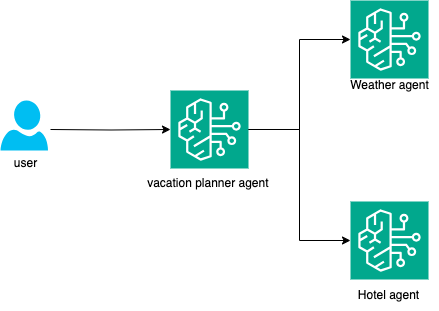

The diagram above was exported from draw.io. Its source (the exported page's mxGraphModel, read from the mxfile embedded in the PNG):
<mxGraphModel dx="1434" dy="795" grid="1" gridSize="10" guides="1" tooltips="1" connect="1" arrows="1" fold="1" page="1" pageScale="1" pageWidth="850" pageHeight="1100" math="0" shadow="0">
  <root>
    <mxCell id="0" />
    <mxCell id="1" parent="0" />
    <mxCell id="P9F7uNxj7jPgcJ0M-nsR-1" value="" style="sketch=0;points=[[0,0,0],[0.25,0,0],[0.5,0,0],[0.75,0,0],[1,0,0],[0,1,0],[0.25,1,0],[0.5,1,0],[0.75,1,0],[1,1,0],[0,0.25,0],[0,0.5,0],[0,0.75,0],[1,0.25,0],[1,0.5,0],[1,0.75,0]];outlineConnect=0;fontColor=#232F3E;fillColor=#01A88D;strokeColor=#ffffff;dashed=0;verticalLabelPosition=bottom;verticalAlign=top;align=center;html=1;fontSize=12;fontStyle=0;aspect=fixed;shape=mxgraph.aws4.resourceIcon;resIcon=mxgraph.aws4.bedrock;" vertex="1" parent="1">
      <mxGeometry x="380" y="310" width="78" height="78" as="geometry" />
    </mxCell>
    <mxCell id="P9F7uNxj7jPgcJ0M-nsR-2" value="" style="sketch=0;points=[[0,0,0],[0.25,0,0],[0.5,0,0],[0.75,0,0],[1,0,0],[0,1,0],[0.25,1,0],[0.5,1,0],[0.75,1,0],[1,1,0],[0,0.25,0],[0,0.5,0],[0,0.75,0],[1,0.25,0],[1,0.5,0],[1,0.75,0]];outlineConnect=0;fontColor=#232F3E;fillColor=#01A88D;strokeColor=#ffffff;dashed=0;verticalLabelPosition=bottom;verticalAlign=top;align=center;html=1;fontSize=12;fontStyle=0;aspect=fixed;shape=mxgraph.aws4.resourceIcon;resIcon=mxgraph.aws4.bedrock;" vertex="1" parent="1">
      <mxGeometry x="380" y="511" width="78" height="78" as="geometry" />
    </mxCell>
    <mxCell id="P9F7uNxj7jPgcJ0M-nsR-3" value="" style="sketch=0;points=[[0,0,0],[0.25,0,0],[0.5,0,0],[0.75,0,0],[1,0,0],[0,1,0],[0.25,1,0],[0.5,1,0],[0.75,1,0],[1,1,0],[0,0.25,0],[0,0.5,0],[0,0.75,0],[1,0.25,0],[1,0.5,0],[1,0.75,0]];outlineConnect=0;fontColor=#232F3E;fillColor=#01A88D;strokeColor=#ffffff;dashed=0;verticalLabelPosition=bottom;verticalAlign=top;align=center;html=1;fontSize=12;fontStyle=0;aspect=fixed;shape=mxgraph.aws4.resourceIcon;resIcon=mxgraph.aws4.bedrock;" vertex="1" parent="1">
      <mxGeometry x="200" y="400" width="78" height="78" as="geometry" />
    </mxCell>
    <mxCell id="P9F7uNxj7jPgcJ0M-nsR-8" style="edgeStyle=orthogonalEdgeStyle;rounded=0;orthogonalLoop=1;jettySize=auto;html=1;" edge="1" parent="1" target="P9F7uNxj7jPgcJ0M-nsR-3">
      <mxGeometry relative="1" as="geometry">
        <mxPoint x="80" y="439" as="sourcePoint" />
      </mxGeometry>
    </mxCell>
    <mxCell id="P9F7uNxj7jPgcJ0M-nsR-5" value="Weather agent" style="text;html=1;align=center;verticalAlign=middle;resizable=0;points=[];autosize=1;strokeColor=none;fillColor=none;" vertex="1" parent="1">
      <mxGeometry x="369" y="380" width="100" height="30" as="geometry" />
    </mxCell>
    <mxCell id="P9F7uNxj7jPgcJ0M-nsR-6" value="Hotel agent" style="text;html=1;align=center;verticalAlign=middle;resizable=0;points=[];autosize=1;strokeColor=none;fillColor=none;" vertex="1" parent="1">
      <mxGeometry x="378" y="590" width="80" height="30" as="geometry" />
    </mxCell>
    <mxCell id="P9F7uNxj7jPgcJ0M-nsR-7" value="vacation planner agent&amp;nbsp;" style="text;html=1;align=center;verticalAlign=middle;resizable=0;points=[];autosize=1;strokeColor=none;fillColor=none;" vertex="1" parent="1">
      <mxGeometry x="164" y="478" width="150" height="30" as="geometry" />
    </mxCell>
    <mxCell id="P9F7uNxj7jPgcJ0M-nsR-10" style="edgeStyle=orthogonalEdgeStyle;rounded=0;orthogonalLoop=1;jettySize=auto;html=1;entryX=0;entryY=0.5;entryDx=0;entryDy=0;entryPerimeter=0;" edge="1" parent="1" source="P9F7uNxj7jPgcJ0M-nsR-3" target="P9F7uNxj7jPgcJ0M-nsR-1">
      <mxGeometry relative="1" as="geometry" />
    </mxCell>
    <mxCell id="P9F7uNxj7jPgcJ0M-nsR-11" style="edgeStyle=orthogonalEdgeStyle;rounded=0;orthogonalLoop=1;jettySize=auto;html=1;entryX=0;entryY=0.5;entryDx=0;entryDy=0;entryPerimeter=0;" edge="1" parent="1" source="P9F7uNxj7jPgcJ0M-nsR-3" target="P9F7uNxj7jPgcJ0M-nsR-2">
      <mxGeometry relative="1" as="geometry" />
    </mxCell>
    <mxCell id="P9F7uNxj7jPgcJ0M-nsR-16" value="" style="verticalLabelPosition=bottom;html=1;verticalAlign=top;align=center;strokeColor=none;fillColor=#00BEF2;shape=mxgraph.azure.user;" vertex="1" parent="1">
      <mxGeometry x="30" y="410" width="47.5" height="50" as="geometry" />
    </mxCell>
    <mxCell id="P9F7uNxj7jPgcJ0M-nsR-17" value="user" style="text;html=1;align=center;verticalAlign=middle;resizable=0;points=[];autosize=1;strokeColor=none;fillColor=none;" vertex="1" parent="1">
      <mxGeometry x="30" y="458" width="50" height="30" as="geometry" />
    </mxCell>
  </root>
</mxGraphModel>